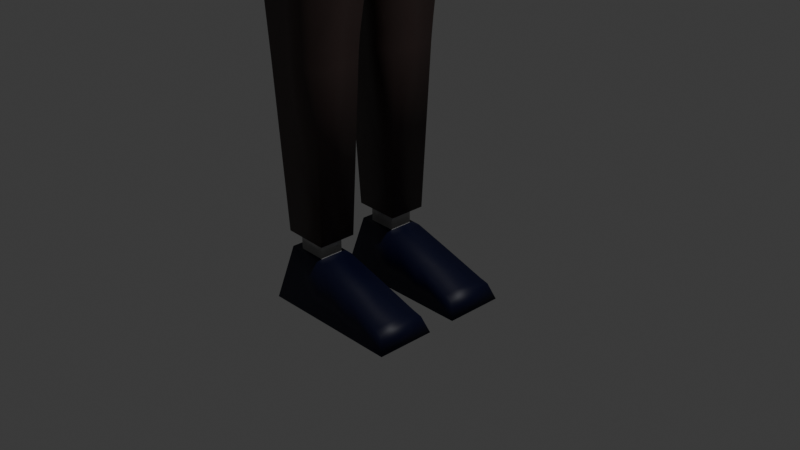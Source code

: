 # Source: Pyley_916Tris1.blend  (saved by Blender 5.1.30; exported with 4.5.12 LTS)
import bpy
from mathutils import Matrix  # noqa: F401  (used for matrix-valued properties, if any)

bpy.ops.wm.read_factory_settings(use_empty=True)
scene = bpy.context.scene
scene.name = 'Scene'

# ---- collections
col_collection = bpy.data.collections.new('Collection'); scene.collection.children.link(col_collection)

# ---- materials (node trees are filled in below, after node groups)
mat_material = bpy.data.materials.new('Material')
mat_material.alpha_threshold = 0.0
mat_material.use_backface_culling_lightprobe_volume = False
mat_material.roughness = 0.5
mat_material.line_color = (0.0, 0.0, 0.0, 1.0)
mat_material_001 = bpy.data.materials.new('Material.001')
mat_material_002 = bpy.data.materials.new('Material.002')
mat_material_003 = bpy.data.materials.new('Material.003')
mat_material_004 = bpy.data.materials.new('Material.004')
mat_material_005 = bpy.data.materials.new('Material.005')
mat_material_006 = bpy.data.materials.new('Material.006')
mat_material_007 = bpy.data.materials.new('Material.007')
mat_material_014 = bpy.data.materials.new('Material.014')
mat_material_015 = bpy.data.materials.new('Material.015')
mat_material_016 = bpy.data.materials.new('Material.016')
mat_material_017 = bpy.data.materials.new('Material.017')

# ---- material node trees
mat_material.use_nodes = True; mat_material.node_tree.nodes.clear()
_N = mat_material.node_tree.nodes; _L = mat_material.node_tree.links
n0 = _N.new('ShaderNodeOutputMaterial'); n0.name = 'Material Output'; n0.location = (200, 100)
n1 = _N.new('ShaderNodeBsdfPrincipled'); n1.name = 'Principled BSDF'; n1.location = (-200, 100)
_L.new(n1.outputs[0], n0.inputs[0])
n0.is_active_output = True
mat_material_001.use_nodes = True; mat_material_001.node_tree.nodes.clear()
_N = mat_material_001.node_tree.nodes; _L = mat_material_001.node_tree.links
n0 = _N.new('ShaderNodeBsdfPrincipled'); n0.name = 'Principled BSDF'; n0.location = (-200, 100)
n0.inputs[0].default_value = (0.7991, 0.7529, 0.5776, 1.0)
n1 = _N.new('ShaderNodeOutputMaterial'); n1.name = 'Material Output'; n1.location = (200, 100)
_L.new(n0.outputs[0], n1.inputs[0])
n1.is_active_output = True
mat_material_002.use_nodes = True; mat_material_002.node_tree.nodes.clear()
_N = mat_material_002.node_tree.nodes; _L = mat_material_002.node_tree.links
n0 = _N.new('ShaderNodeBsdfPrincipled'); n0.name = 'Principled BSDF'; n0.location = (-200, 100)
n0.inputs[0].default_value = (0.04962, 0.01598, 0.0005918, 1.0)
n1 = _N.new('ShaderNodeOutputMaterial'); n1.name = 'Material Output'; n1.location = (200, 100)
_L.new(n0.outputs[0], n1.inputs[0])
n1.is_active_output = True
mat_material_003.use_nodes = True; mat_material_003.node_tree.nodes.clear()
_N = mat_material_003.node_tree.nodes; _L = mat_material_003.node_tree.links
n0 = _N.new('ShaderNodeBsdfPrincipled'); n0.name = 'Principled BSDF'; n0.location = (-200, 100)
n0.inputs[0].default_value = (0.1033, 0.1049, 0.3054, 1.0)
n1 = _N.new('ShaderNodeOutputMaterial'); n1.name = 'Material Output'; n1.location = (200, 100)
_L.new(n0.outputs[0], n1.inputs[0])
n1.is_active_output = True
mat_material_004.use_nodes = True; mat_material_004.node_tree.nodes.clear()
_N = mat_material_004.node_tree.nodes; _L = mat_material_004.node_tree.links
n0 = _N.new('ShaderNodeBsdfPrincipled'); n0.name = 'Principled BSDF'; n0.location = (-200, 100)
n0.inputs[0].default_value = (0.8, 0.2035, 0.0, 1.0)
n1 = _N.new('ShaderNodeOutputMaterial'); n1.name = 'Material Output'; n1.location = (200, 100)
_L.new(n0.outputs[0], n1.inputs[0])
n1.is_active_output = True
mat_material_005.use_nodes = True; mat_material_005.node_tree.nodes.clear()
_N = mat_material_005.node_tree.nodes; _L = mat_material_005.node_tree.links
n0 = _N.new('ShaderNodeBsdfPrincipled'); n0.name = 'Principled BSDF'; n0.location = (-200, 100)
n0.inputs[0].default_value = (0.04962, 0.02994, 0.02737, 1.0)
n1 = _N.new('ShaderNodeOutputMaterial'); n1.name = 'Material Output'; n1.location = (200, 100)
_L.new(n0.outputs[0], n1.inputs[0])
n1.is_active_output = True
mat_material_006.use_nodes = True; mat_material_006.node_tree.nodes.clear()
_N = mat_material_006.node_tree.nodes; _L = mat_material_006.node_tree.links
n0 = _N.new('ShaderNodeBsdfPrincipled'); n0.name = 'Principled BSDF'; n0.location = (-200, 100)
n0.inputs[0].default_value = (0.0, 0.001793, 0.03193, 1.0)
n1 = _N.new('ShaderNodeOutputMaterial'); n1.name = 'Material Output'; n1.location = (200, 100)
_L.new(n0.outputs[0], n1.inputs[0])
n1.is_active_output = True
mat_material_007.use_nodes = True; mat_material_007.node_tree.nodes.clear()
_N = mat_material_007.node_tree.nodes; _L = mat_material_007.node_tree.links
n0 = _N.new('ShaderNodeBsdfPrincipled'); n0.name = 'Principled BSDF'; n0.location = (-200, 100)
n0.inputs[0].default_value = (0.4516, 0.4516, 0.4516, 1.0)
n1 = _N.new('ShaderNodeOutputMaterial'); n1.name = 'Material Output'; n1.location = (200, 100)
_L.new(n0.outputs[0], n1.inputs[0])
n1.is_active_output = True
mat_material_014.use_nodes = True; mat_material_014.node_tree.nodes.clear()
_N = mat_material_014.node_tree.nodes; _L = mat_material_014.node_tree.links
n0 = _N.new('ShaderNodeBsdfPrincipled'); n0.name = 'Principled BSDF'; n0.location = (-200, 100)
n0.inputs[0].default_value = (0.4887, 0.05301, 0.02983, 1.0)
n1 = _N.new('ShaderNodeOutputMaterial'); n1.name = 'Material Output'; n1.location = (200, 100)
_L.new(n0.outputs[0], n1.inputs[0])
n1.is_active_output = True
mat_material_015.use_nodes = True; mat_material_015.node_tree.nodes.clear()
_N = mat_material_015.node_tree.nodes; _L = mat_material_015.node_tree.links
n0 = _N.new('ShaderNodeBsdfPrincipled'); n0.name = 'Principled BSDF'; n0.location = (-200, 100)
n0.inputs[0].default_value = (0.7991, 0.6437, 0.4932, 1.0)
n1 = _N.new('ShaderNodeOutputMaterial'); n1.name = 'Material Output'; n1.location = (200, 100)
_L.new(n0.outputs[0], n1.inputs[0])
n1.is_active_output = True
mat_material_016.use_nodes = True; mat_material_016.node_tree.nodes.clear()
_N = mat_material_016.node_tree.nodes; _L = mat_material_016.node_tree.links
n0 = _N.new('ShaderNodeBsdfPrincipled'); n0.name = 'Principled BSDF'; n0.location = (-200, 100)
n0.inputs[0].default_value = (0.523, 0.6255, 0.8, 1.0)
n1 = _N.new('ShaderNodeOutputMaterial'); n1.name = 'Material Output'; n1.location = (200, 100)
_L.new(n0.outputs[0], n1.inputs[0])
n1.is_active_output = True
mat_material_017.use_nodes = True; mat_material_017.node_tree.nodes.clear()
_N = mat_material_017.node_tree.nodes; _L = mat_material_017.node_tree.links
n0 = _N.new('ShaderNodeBsdfPrincipled'); n0.name = 'Principled BSDF'; n0.location = (-200, 100)
n0.inputs[0].default_value = (0.0, 0.0, 0.0, 1.0)
n1 = _N.new('ShaderNodeOutputMaterial'); n1.name = 'Material Output'; n1.location = (200, 100)
_L.new(n0.outputs[0], n1.inputs[0])
n1.is_active_output = True

# ---- world
world_world = bpy.data.worlds.new('World'); scene.world = world_world
world_world.use_nodes = True; world_world.node_tree.nodes.clear()
_N = world_world.node_tree.nodes; _L = world_world.node_tree.links
n0 = _N.new('ShaderNodeOutputWorld'); n0.name = 'World Output'; n0.location = (200, 100)
n1 = _N.new('ShaderNodeBackground'); n1.name = 'Background'; n1.location = (-200, 100)
n1.inputs[0].default_value = (0.05088, 0.05088, 0.05088, 1.0)
_L.new(n1.outputs[0], n0.inputs[0])
n0.is_active_output = True
world_world.color = (0.05088, 0.05088, 0.05088)
world_world.sun_shadow_jitter_overblur = 0.0

# ---- cameras
cam_camera = bpy.data.cameras.new('Camera')
cam_camera.clip_end = 100.0
cam_camera.ortho_scale = 7.314

# ---- lights
light_light = bpy.data.lights.new('Light', 'POINT')
light_light.energy = 1000.0
light_light.shadow_soft_size = 0.1

# ---- meshes
me_cube = bpy.data.meshes.new('Cube')
me_cube.from_pydata([(0.546, -0.7654, -0.8227), (0.6224, -0.1584, -1.0), (0.546, -0.2148, -0.8227), (0.6224, -0.8218, -1.0), (-0.9013, -0.6699, -0.413), (-1.0, -0.1584, -1.0), (-0.9013, -0.3102, -0.413), (-1.0, -0.8218, -1.0), (-0.4153, -0.6882, -0.4499), (-0.4153, -0.292, -0.4499), (-0.4166, -0.1584, -1.0), (-0.4166, -0.8218, -1.0), (-0.8221, -0.6113, -0.4315), (-0.8221, -0.3689, -0.4315), (-0.4945, -0.6236, -0.4315), (-0.4945, -0.3566, -0.4315), (-0.8221, -0.6113, -0.1734), (-0.8221, -0.3689, -0.1734), (-0.4945, -0.6236, -0.1734), (-0.4945, -0.3566, -0.1734), (-0.9207, -0.6843, -0.233), (-0.9207, -0.2959, -0.233), (-0.3959, -0.704, -0.233), (-0.3959, -0.2762, -0.233), (-1.008, -0.749, 1.624), (-1.008, -0.2312, 1.624), (-0.3307, -0.7571, 1.632), (-0.3307, -0.2231, 1.632), (-1.09, 0.0, 3.463), (-1.09, -0.8099, 3.463), (-0.3172, -0.7679, 1.882), (-0.3172, -0.2122, 1.882), (-1.09, -0.8099, 3.16), (-1.09, -0.1278, 3.045), (-0.2262, -0.8423, 3.217), (-0.2262, -0.06079, 3.217), (-0.2262, -0.8423, 3.463), (-0.2262, 0.0, 3.463), (-1.241, -0.3873, 3.463), (-0.2262, 0.0, 3.658), (-0.2262, 0.0, 6.805), (-0.3217, 0.0, 6.919), (-0.9082, 0.0, 6.919), (-0.9092, -0.1559, 6.919), (-0.5354, -0.1566, 6.919), (-0.5354, 0.0, 6.919), (-0.2262, 0.0, 6.154), (-0.9532, -0.9788, 6.877), (-0.3651, -0.9788, 6.877), (-0.3647, -0.9788, 6.333), (-0.9549, -0.9788, 6.338), (-0.8998, -2.116, 6.828), (-0.4186, -2.172, 6.828), (-0.4183, -2.172, 6.383), (-0.9012, -2.116, 6.387), (-0.8998, -2.227, 6.828), (-0.51, -4.494, 6.646), (-0.8086, -4.476, 6.646), (-0.9012, -2.227, 6.387), (-0.8086, -4.111, 6.702), (-0.51, -4.131, 6.682), (-0.5098, -4.131, 6.53), (-0.8095, -4.111, 6.512), (-0.5098, -4.494, 6.567), (-0.8095, -4.476, 6.568), (-0.51, -4.28, 6.67), (-0.8086, -4.3, 6.686), (-0.8095, -4.3, 6.528), (-0.5098, -4.28, 6.543), (-0.306, -4.404, 6.637), (-0.3059, -4.404, 6.576), (-0.3546, -4.439, 6.632), (-0.3546, -4.439, 6.581), (-0.5847, -4.494, 6.567), (-0.6597, -4.494, 6.568), (-0.7346, -4.494, 6.568), (-0.734, -4.494, 6.646), (-0.6593, -4.494, 6.646), (-0.5847, -4.494, 6.646), (-0.6594, -4.29, 6.678), (-0.6536, -4.121, 6.692), (-0.6606, -4.121, 6.521), (-0.6602, -4.29, 6.535), (-0.4992, -4.77, 6.624), (-0.4991, -4.77, 6.589), (-0.5406, -4.77, 6.589), (-0.5405, -4.77, 6.624), (-0.6037, -4.844, 6.587), (-0.6495, -4.844, 6.587), (-0.6493, -4.844, 6.626), (-0.6037, -4.844, 6.626), (-0.678, -4.804, 6.584), (-0.7276, -4.804, 6.584), (-0.7272, -4.804, 6.629), (-0.6778, -4.804, 6.629), (-0.836, -4.697, 6.621), (-0.8364, -4.697, 6.592), (-0.8051, -4.704, 6.592), (-0.8049, -4.704, 6.621), (-0.5692, -4.598, 6.64), (-0.5048, -4.598, 6.64), (-0.5049, -4.593, 6.572), (-0.57, -4.593, 6.573), (-0.5526, -4.709, 6.634), (-0.4992, -4.709, 6.634), (-0.4993, -4.704, 6.578), (-0.5534, -4.704, 6.578), (-0.6574, -4.614, 6.642), (-0.6578, -4.607, 6.571), (-0.5896, -4.614, 6.642), (-0.5894, -4.607, 6.571), (-0.6551, -4.762, 6.638), (-0.5955, -4.755, 6.575), (-0.6555, -4.755, 6.575), (-0.5957, -4.762, 6.638), (-0.6633, -4.598, 6.569), (-0.6631, -4.604, 6.644), (-0.7342, -4.604, 6.644), (-0.7348, -4.598, 6.57), (-0.6679, -4.731, 6.572), (-0.7345, -4.736, 6.641), (-0.6677, -4.736, 6.641), (-0.7351, -4.731, 6.572), (-0.8194, -4.552, 6.575), (-0.8193, -4.556, 6.638), (-0.7592, -4.571, 6.638), (-0.7582, -4.566, 6.575), (-0.8313, -4.643, 6.584), (-0.7867, -4.654, 6.584), (-0.8314, -4.648, 6.629), (-0.7877, -4.658, 6.629), (-0.444, -4.339, 6.573), (-0.4415, -4.342, 6.639), (-0.3931, -4.292, 6.567), (-0.3907, -4.294, 6.645), (-0.5053, -4.588, 6.641), (-0.5706, -4.588, 6.641), (-0.4997, -4.699, 6.635), (-0.5542, -4.699, 6.635), (-0.5891, -4.601, 6.642), (-0.6576, -4.601, 6.642), (-0.5952, -4.749, 6.638), (-0.6553, -4.749, 6.638), (-0.6628, -4.593, 6.644), (-0.7342, -4.593, 6.644), (-0.6674, -4.726, 6.642), (-0.7345, -4.726, 6.642), (-0.818, -4.547, 6.639), (-0.7562, -4.562, 6.639), (-0.8086, -4.314, 6.683), (-0.8302, -4.639, 6.63), (-0.7849, -4.65, 6.63), (-0.51, -4.297, 6.668), (-0.4465, -4.336, 6.639), (-0.3956, -4.288, 6.646), (-0.6594, -4.306, 6.676), (-0.6593, -4.486, 6.647), (-0.5819, -4.486, 6.646), (-0.51, -4.486, 6.647), (-0.7368, -4.486, 6.647), (-0.8086, -4.466, 6.648), (-0.5029, -4.141, 6.68), (-0.5017, -4.288, 6.666), (0.007044, -0.2581, -0.6137), (0.03986, -0.8218, -1.0), (0.007044, -0.7221, -0.6137), (0.03986, -0.1584, -1.0), (0.4255, -0.8218, -1.001), (0.4525, -0.7553, -0.7897), (0.4525, -0.2249, -0.7897), (0.4255, -0.1584, -1.001), (-0.8801, 0.0, 7.132), (-0.8811, -0.122, 7.132), (-0.5073, -0.1224, 7.132), (-0.5073, 0.0, 7.132), (-0.1177, -0.4222, 7.408), (-0.1426, 0.0, 7.255), (-0.2384, -0.3233, 8.433), (-0.2384, 0.0, 8.433), (-0.9667, -0.4222, 7.408), (-0.9302, -0.1994, 7.203), (-0.8963, 0.0, 7.155), (-0.6807, -0.3693, 7.956), (-1.08, 0.0, 7.371), (-1.083, -0.4774, 7.371), (-0.9969, 0.0, 8.475), (-0.9985, -0.3749, 8.473), (-0.217, -0.3747, 8.475), (0.08811, 0.0, 9.46), (-0.7784, 0.0, 9.106), (-0.7791, -0.1688, 9.106), (-0.4634, -0.1688, 9.362), (-0.4634, 0.0, 9.362), (-0.9743, -0.4776, 7.371), (-0.9363, -0.246, 7.158), (-0.9011, 0.0, 7.108), (-0.6769, -0.4226, 7.94), (-0.1889, -0.3226, 8.453), (-0.1889, 0.0, 8.453), (-0.1213, 0.0, 8.895), (-0.1314, -0.2077, 8.931), (-0.2262, -0.3664, 6.154), (-0.2262, -0.3017, 6.805), (-0.3217, -0.2163, 6.919), (-0.2262, -0.3731, 3.658), (-1.218, -0.3505, 3.523), (-1.09, 0.0, 3.529), (-1.154, -0.8817, 3.492), (-0.1243, -0.9211, 3.473), (-1.241, -0.2123, 3.573), (-1.266, 0.0, 3.595), (-1.159, -0.06476, 6.837), (-1.087, -0.8797, 6.84), (-1.175, 0.0, 6.837), (-0.1925, -0.914, 6.236), (-0.1925, -0.914, 6.84), (-1.087, -0.8797, 6.243), (-1.162, -0.07253, 6.178), (-1.175, 0.0, 6.171), (-1.022, -0.7918, 6.946), (-0.2914, -0.8198, 6.946), (-1.083, -0.1139, 6.959), (-1.078, 0.0, 6.959), (-0.9378, -0.2355, 6.959), (-0.4925, -0.2364, 6.959), (-0.9748, 0.0, 6.959), (-0.1243, -0.3417, 6.142), (-0.1243, -0.263, 6.837), (-0.238, -0.159, 6.959), (-0.1243, -0.3897, 3.481), (-1.216, 0.0, 3.576), (-1.217, -0.1503, 3.553), (-0.6381, -0.3733, 7.914), (-0.565, -0.3739, 7.908), (-0.5804, -0.3908, 7.733), (-0.6651, -0.3894, 7.748), (-0.7107, -0.471, 7.94), (-0.9469, -0.4726, 7.423), (-0.6823, -0.5097, 7.925), (-0.6847, -0.5064, 7.754), (-0.7132, -0.4676, 7.768), (-0.1612, 0.0, 7.777), (-0.1816, 0.0, 7.972), (-0.1612, -0.06962, 7.777), (-0.06677, 0.0, 7.765), (-0.1259, 0.0, 7.912), (-0.07163, 0.0, 7.356), (-0.07909, 0.0, 7.445), (-0.114, -0.221, 7.467), (-0.4473, 0.0, 7.389), (-0.4521, 0.0, 7.419), (-0.4548, -0.1233, 7.427), (-0.09271, 0.0, 7.369), (-0.09838, 0.0, 7.437), (-0.1249, -0.1849, 7.453), (-0.09185, 0.0, 7.391), (-0.1189, -0.1418, 7.449), (-0.1038, 0.0, 7.417), (-0.125, -0.1456, 7.437), (-0.1277, 0.0, 7.393), (-0.1573, 0.0, 7.413), (-0.159, -0.05408, 7.402), (-0.2104, -0.1642, 8.206), (-0.1761, -0.1703, 7.916), (-0.1939, -0.0703, 8.073), (-0.1938, -0.2598, 8.065), (-0.5411, -0.1625, 8.289), (-0.483, -0.1727, 7.798), (-0.5132, -0.003878, 8.063), (-0.5129, -0.3237, 8.051), (-0.5168, -0.1652, 8.086), (-0.5081, -0.1667, 8.012), (-0.5126, -0.1414, 8.052), (-0.5126, -0.1895, 8.05), (-0.2755, -0.164, 8.26), (-0.2275, -0.1724, 7.854), (-0.2525, -0.03289, 8.073), (-0.2522, -0.2972, 8.063), (-0.2404, -0.163, 8.296), (-0.2133, -0.008663, 8.077), (-0.1839, -0.1729, 7.819), (-0.213, -0.3199, 8.065), (-0.2466, -0.1653, 8.159), (-0.2231, -0.1695, 7.96), (-0.2353, -0.1012, 8.068), (-0.2352, -0.2305, 8.063), (-0.2267, -0.1661, 8.091), (-0.2171, -0.1678, 8.032), (-0.2221, -0.1399, 8.064), (-0.2221, -0.1927, 8.062), (-0.2142, -0.142, 8.237), (-0.2145, -0.1871, 8.239), (-0.2119, -0.07615, 8.218), (-0.2073, -0.088, 8.181), (-0.2059, -0.2556, 8.165), (-0.2093, -0.2661, 8.193), (-0.2027, -0.1652, 8.216), (-0.2057, -0.1479, 8.232), (-0.2058, -0.183, 8.233), (-0.2038, -0.09662, 8.222), (-0.2002, -0.1059, 8.202), (-0.1991, -0.2363, 8.194), (-0.2018, -0.2445, 8.209), (-0.2038, 0.0, 8.152), (-0.2088, -0.04686, 8.193), (-0.2107, -0.245, 8.206), (-0.2075, -0.2233, 8.18), (-0.2083, -0.1137, 8.189), (-0.2126, -0.09629, 8.224), (-0.1949, -0.359, 8.063), (-0.139, -0.2493, 7.589), (-0.1696, -0.3113, 7.857), (-0.1516, -0.2757, 7.703), (-0.2222, -0.2314, 8.302), (-0.2106, -0.2837, 8.204), (-0.2129, -0.2733, 8.223), (-0.2384, -0.1616, 8.433), (-0.2262, 0.0, 4.441), (-0.2262, -0.371, 4.441), (-1.216, -0.1684, 4.391), (-1.133, -0.881, 4.356), (-1.238, 0.0, 4.404), (-0.1243, -0.3746, 4.316), (-0.1457, -0.9189, 4.34), (-1.217, 0.0, 4.993), (-1.196, 0.0, 5.582), (-0.1613, -0.9173, 4.972), (-0.1769, -0.9156, 5.604), (-0.2262, 0.0, 5.583), (-0.2262, 0.0, 5.012), (-0.2262, -0.3679, 5.583), (-0.2262, -0.3695, 5.012), (-1.18, -0.1045, 5.582), (-1.198, -0.1364, 4.986), (-1.102, -0.8801, 5.614), (-1.118, -0.8806, 4.985), (-0.1243, -0.3527, 5.534), (-0.1243, -0.3637, 4.925)], [], [(165, 163, 9, 8), (3, 1, 2, 0), (5, 7, 4, 6), (170, 1, 3, 167), (5, 10, 11, 7), (164, 165, 8, 11), (169, 2, 1, 170), (10, 5, 6, 9), (4, 7, 11, 8), (6, 4, 12, 13), (4, 8, 14, 12), (8, 9, 15, 14), (9, 6, 13, 15), (12, 14, 18, 16), (14, 15, 19, 18), (15, 13, 17, 19), (13, 12, 16, 17), (19, 17, 21, 23), (17, 16, 20, 21), (16, 18, 22, 20), (18, 19, 23, 22), (23, 21, 25, 27), (21, 20, 24, 25), (20, 22, 26, 24), (22, 23, 27, 26), (27, 25, 31), (34, 35, 37, 36), (35, 33, 28, 37), (26, 27, 31, 30), (31, 25, 33, 35), (25, 24, 32, 33), (24, 30, 34, 32), (30, 31, 35, 34), (29, 38, 32), (30, 24, 26), (32, 34, 36, 29), (28, 33, 38), (32, 38, 33), (38, 29, 205), (28, 38, 205, 206), (9, 163, 166, 10), (10, 166, 164, 11), (168, 169, 163, 165), (202, 203, 228, 227), (206, 205, 231, 230), (29, 36, 208, 207), (44, 43, 223, 224), (3, 0, 168, 167), (43, 42, 225, 223), (203, 44, 224, 228), (167, 168, 165, 164), (36, 204, 229, 208), (68, 65, 152), (330, 201, 226, 336), (201, 202, 227, 226), (55, 52, 51), (48, 47, 51, 52), (50, 49, 53, 54), (49, 48, 52, 53), (58, 53, 61, 81, 62), (54, 53, 58), (58, 55, 51, 54), (67, 82, 74, 75), (66, 67, 149), (65, 79, 155, 152), (50, 54, 51, 47), (52, 60, 61, 53), (55, 58, 62, 59), (52, 55, 59, 80, 60), (60, 80, 79, 65), (59, 62, 67, 66), (62, 81, 82, 67), (132, 131, 72, 71), (70, 69, 71, 72), (131, 133, 70, 72), (134, 132, 71, 69), (133, 134, 69, 70), (104, 103, 86, 83), (78, 56, 158, 157), (76, 159, 160, 57), (77, 156, 159, 76), (79, 80, 59, 66), (73, 68, 63), (75, 64, 67), (82, 81, 61, 68), (74, 82, 68, 73), (105, 104, 83, 84), (106, 85, 86, 103), (106, 105, 84, 85), (83, 86, 85, 84), (113, 88, 89, 111), (114, 111, 89, 90), (113, 112, 87, 88), (114, 90, 87, 112), (87, 90, 89, 88), (121, 94, 91, 119), (122, 92, 93, 120), (121, 120, 93, 94), (122, 119, 91, 92), (91, 94, 93, 92), (129, 127, 96, 95), (130, 129, 95, 98), (127, 128, 97, 96), (130, 98, 97, 128), (97, 98, 95, 96), (102, 99, 136), (101, 135, 100), (135, 136, 99, 100), (106, 103, 138), (105, 137, 104), (137, 138, 103, 104), (139, 109, 110), (139, 140, 107, 109), (108, 107, 140), (141, 114, 112), (152, 155, 156, 157), (141, 142, 111, 114), (113, 111, 142), (143, 144, 117, 116), (118, 117, 144), (143, 116, 115), (149, 155, 79, 66), (145, 146, 120, 121), (122, 120, 146), (145, 121, 119), (148, 125, 126), (149, 67, 64, 160), (148, 147, 124, 125), (147, 123, 124), (151, 130, 128), (152, 158, 63, 68), (151, 150, 129, 130), (150, 127, 129), (133, 154, 134), (154, 153, 132, 134), (153, 131, 132), (56, 78, 136, 135), (63, 56, 135, 101), (73, 102, 136, 78), (73, 63, 101, 102), (100, 99, 138, 137), (101, 100, 137, 105), (102, 106, 138, 99), (102, 101, 105, 106), (74, 108, 140, 77), (78, 77, 140, 139), (74, 73, 110, 108), (78, 139, 110, 73), (108, 113, 142, 107), (109, 107, 142, 141), (108, 110, 112, 113), (109, 141, 112, 110), (77, 143, 115, 74), (75, 118, 144, 76), (77, 76, 144, 143), (75, 74, 115, 118), (116, 145, 119, 115), (118, 122, 146, 117), (116, 117, 146, 145), (118, 115, 119, 122), (57, 64, 123, 147), (76, 57, 147, 148), (64, 75, 126, 123), (76, 148, 126, 75), (124, 123, 127, 150), (125, 124, 150, 151), (123, 126, 128, 127), (125, 151, 128, 126), (65, 68, 162), (68, 61, 133, 131), (60, 65, 162, 161), (61, 161, 154, 133), (159, 156, 155, 149), (160, 64, 57), (63, 158, 56), (157, 156, 77, 78), (157, 158, 152), (160, 159, 149), (161, 162, 153, 154), (161, 61, 60), (162, 68, 131, 153), (0, 2, 169, 168), (163, 169, 170, 166), (166, 170, 167, 164), (42, 43, 172, 171), (44, 45, 174, 173), (43, 44, 173, 172), (172, 173, 180), (171, 172, 180, 181), (173, 174, 175), (175, 310, 312), (191, 188, 192), (177, 316, 178, 198, 197), (179, 182, 196, 237), (182, 177, 187, 196), (177, 182, 232, 233), (180, 179, 193, 194), (181, 180, 194, 195), (184, 193, 237, 196, 186), (183, 184, 186, 185), (185, 186, 190, 189), (187, 200, 191), (186, 187, 191, 190), (191, 192, 189, 190), (194, 193, 184), (195, 194, 184, 183), (186, 196, 187), (175, 234, 235, 179), (175, 174, 176), (180, 173, 175, 179), (197, 198, 199, 200, 187), (187, 177, 197), (200, 199, 188), (191, 200, 188), (203, 202, 40, 41), (202, 201, 46, 40), (318, 204, 39, 317), (204, 36, 37, 39), (44, 203, 41, 45), (205, 29, 207, 209), (215, 220, 48), (217, 216, 212, 211), (218, 217, 211, 213), (214, 226, 227, 215), (211, 212, 219, 221), (213, 211, 221, 222), (215, 227, 228, 220), (220, 219, 47, 48), (222, 221, 223, 225), (220, 228, 224), (219, 220, 224, 223), (221, 219, 223), (327, 336, 226, 214), (325, 332, 217, 218), (332, 334, 216, 217), (334, 327, 214, 216), (216, 214, 49, 50), (219, 212, 47), (212, 216, 50, 47), (214, 215, 48, 49), (230, 231, 209, 210), (209, 231, 205), (235, 234, 239, 240), (236, 240, 239, 238), (237, 193, 179), (179, 235, 232, 182), (234, 175, 233), (233, 175, 309, 177), (233, 232, 236, 238), (232, 235, 240, 236), (234, 233, 238, 239), (242, 243, 245), (243, 310, 248), (243, 241, 244), (245, 243, 244), (177, 313, 316), (247, 248, 251, 250), (248, 175, 176, 246), (248, 247, 243), (250, 251, 261, 260), (248, 246, 249, 251), (243, 247, 241), (247, 248, 254, 253), (246, 248, 254, 252), (252, 254, 256, 255), (253, 254, 258, 257), (260, 261, 259), (251, 249, 259, 261), (265, 309, 311), (177, 314, 315), (281, 280, 267, 269), (279, 278, 266, 268), (263, 243, 242), (263, 265, 311, 312), (267, 268, 272, 271), (178, 292, 304), (264, 303, 304), (266, 269, 273, 270), (278, 281, 269, 266), (280, 279, 268, 267), (270, 273, 277, 274), (273, 271, 275, 277), (268, 266, 270, 272), (269, 267, 271, 273), (275, 276, 284, 283), (274, 277, 285, 282), (271, 272, 276, 275), (272, 270, 274, 276), (263, 264, 279, 280), (262, 265, 281, 278), (264, 262, 278, 279), (265, 263, 280, 281), (282, 285, 289, 286), (285, 283, 287, 289), (276, 274, 282, 284), (277, 275, 283, 285), (287, 288, 286), (286, 289, 287), (283, 284, 288, 287), (284, 282, 286, 288), (242, 264, 263), (296, 300, 299, 297), (292, 308, 299), (262, 307, 300, 296), (294, 306, 301), (297, 298, 296), (298, 302, 301, 296), (295, 294, 301, 302), (290, 291, 298, 297), (293, 292, 299, 300), (291, 305, 302, 298), (292, 178, 290, 308), (264, 293, 307, 262), (294, 265, 262, 306), (295, 305, 291, 313, 315), (303, 264, 242), (304, 303, 178), (304, 293, 264), (293, 304, 292), (302, 305, 295), (301, 306, 262, 296), (300, 307, 293), (299, 308, 290, 297), (309, 265, 314), (312, 311, 175), (248, 310, 175), (312, 310, 243, 263), (311, 309, 175), (315, 313, 177), (316, 313, 291, 290, 178), (315, 314, 265, 294, 295), (314, 177, 309), (207, 208, 323, 320), (209, 207, 320, 319), (210, 209, 319, 321), (208, 229, 322, 323), (331, 318, 317, 329), (204, 318, 322, 229), (201, 330, 328, 46), (330, 331, 329, 328), (320, 323, 326, 335), (335, 326, 327, 334), (319, 320, 335, 333), (333, 335, 334, 332), (321, 319, 333, 324), (324, 333, 332, 325), (323, 322, 337, 326), (326, 337, 336, 327), (318, 331, 337, 322), (331, 330, 336, 337)])
me_cube.polygons.foreach_set('use_smooth', [True] * 350)
me_cube.polygons.foreach_set('material_index', [6, 6, 6, 6, 6, 6, 6, 6, 6, 6, 6, 6, 6, 7, 7, 7, 7, 5, 5, 5, 5, 5, 5, 5, 5, 5, 5, 5, 5, 5, 5, 5, 5, 5, 5, 5, 5, 5, 5, 5, 6, 6, 6, 3, 5, 3, 3, 6, 3, 3, 6, 3, 1, 3, 3, 3, 3, 3, 3, 3, 3, 3, 1, 1, 1, 3, 3, 3, 3, 1, 1, 1, 1, 1, 1, 1, 1, 1, 1, 1, 1, 1, 1, 1, 1, 1, 1, 1, 1, 1, 1, 1, 1, 1, 1, 1, 1, 1, 1, 1, 1, 1, 1, 1, 1, 1, 1, 1, 1, 1, 1, 1, 1, 1, 1, 1, 1, 1, 1, 1, 1, 1, 1, 1, 1, 1, 1, 1, 1, 1, 1, 1, 1, 1, 1, 1, 1, 1, 1, 1, 1, 1, 1, 1, 1, 1, 1, 1, 1, 1, 1, 1, 1, 1, 1, 1, 1, 1, 1, 1, 1, 1, 1, 1, 1, 1, 1, 1, 1, 1, 1, 1, 1, 1, 1, 1, 1, 1, 1, 0, 1, 6, 6, 6, 1, 1, 1, 1, 1, 1, 1, 2, 2, 2, 2, 1, 2, 2, 2, 2, 2, 2, 2, 2, 2, 2, 2, 1, 1, 1, 2, 2, 2, 2, 4, 4, 4, 4, 4, 3, 3, 3, 3, 3, 3, 3, 3, 3, 3, 3, 3, 3, 3, 3, 3, 3, 3, 3, 3, 3, 3, 3, 1, 1, 2, 1, 1, 1, 1, 1, 9, 1, 1, 9, 1, 1, 8, 1, 1, 8, 8, 1, 8, 8, 0, 0, 8, 8, 1, 1, 1, 1, 1, 1, 1, 1, 1, 1, 1, 1, 1, 1, 1, 1, 1, 1, 1, 1, 1, 1, 1, 1, 10, 10, 1, 1, 11, 11, 10, 10, 1, 2, 2, 2, 2, 2, 2, 2, 2, 2, 2, 1, 1, 1, 1, 1, 1, 1, 1, 2, 2, 2, 2, 1, 1, 1, 1, 1, 1, 1, 1, 1, 3, 3, 3, 3, 4, 3, 4, 4, 3, 3, 3, 3, 3, 3, 3, 3, 3, 3])
_uv = me_cube.uv_layers.new(name='UVMap')
_uv.uv.foreach_set('vector', [0.375, 0.75, 0.375, 0.5, 0.375, 0.5, 0.375, 0.75, 0.375, 0.75, 0.375, 0.5, 0.375, 0.5, 0.375, 0.75, 0.125, 0.5, 0.125, 0.75, 0.125, 0.75, 0.125, 0.5, 0.354, 0.5, 0.375, 0.5, 0.375, 0.75, 0.354, 0.75, 0.125, 0.5, 0.2149, 0.5, 0.2149, 0.75, 0.125, 0.75, 0.2852, 0.75, 0.375, 0.75, 0.375, 0.75, 0.2149, 0.75, 0.375, 0.5, 0.375, 0.5, 0.375, 0.5, 0.354, 0.5, 0.2149, 0.5, 0.125, 0.5, 0.125, 0.5, 0.375, 0.5, 0.125, 0.75, 0.125, 0.75, 0.2149, 0.75, 0.375, 0.75, 0.125, 0.5, 0.125, 0.75, 0.125, 0.75, 0.125, 0.5, 0.125, 0.75, 0.375, 0.75, 0.375, 0.75, 0.125, 0.75, 0.375, 0.75, 0.375, 0.5, 0.375, 0.5, 0.375, 0.75, 0.375, 0.5, 0.125, 0.5, 0.125, 0.5, 0.375, 0.5, 0.125, 0.75, 0.375, 0.75, 0.375, 0.75, 0.125, 0.75, 0.375, 0.75, 0.375, 0.5, 0.375, 0.5, 0.375, 0.75, 0.375, 0.5, 0.125, 0.5, 0.125, 0.5, 0.375, 0.5, 0.125, 0.5, 0.125, 0.75, 0.125, 0.75, 0.125, 0.5, 0.375, 0.5, 0.125, 0.5, 0.125, 0.5, 0.375, 0.5, 0.125, 0.5, 0.125, 0.75, 0.125, 0.75, 0.125, 0.5, 0.125, 0.75, 0.375, 0.75, 0.375, 0.75, 0.125, 0.75, 0.375, 0.75, 0.375, 0.5, 0.375, 0.5, 0.375, 0.75, 0.375, 0.5, 0.125, 0.5, 0.125, 0.5, 0.375, 0.5, 0.125, 0.5, 0.125, 0.75, 0.125, 0.75, 0.125, 0.5, 0.125, 0.75, 0.375, 0.75, 0.375, 0.75, 0.125, 0.75, 0.375, 0.75, 0.375, 0.5, 0.375, 0.5, 0.375, 0.75, 0.375, 0.5, 0.125, 0.5, 0.375, 0.5, 0.375, 0.75, 0.375, 0.5, 0.375, 0.5, 0.375, 0.75, 0.375, 0.5, 0.125, 0.5, 0.125, 0.5, 0.375, 0.5, 0.375, 0.75, 0.375, 0.5, 0.375, 0.5, 0.375, 0.75, 0.375, 0.5, 0.125, 0.5, 0.125, 0.5, 0.375, 0.5, 0.125, 0.5, 0.125, 0.75, 0.125, 0.75, 0.125, 0.5, 0.125, 0.75, 0.375, 0.75, 0.375, 0.75, 0.125, 0.75, 0.375, 0.75, 0.375, 0.5, 0.375, 0.5, 0.375, 0.75, 0.125, 0.75, 0.0, 0.0, 0.125, 0.75, 0.375, 0.75, 0.125, 0.75, 0.375, 0.75, 0.125, 0.75, 0.375, 0.75, 0.375, 0.75, 0.125, 0.75, 0.125, 0.5, 0.125, 0.5, 0.0, 0.0, 0.125, 0.75, 0.0, 0.0, 0.125, 0.5, 0.0, 0.0, 0.125, 0.75, 0.0, 0.0, 0.125, 0.5, 0.0, 0.0, 0.0, 0.0, 0.125, 0.5, 0.375, 0.5, 0.375, 0.5, 0.2852, 0.5, 0.2149, 0.5, 0.2149, 0.5, 0.2852, 0.5, 0.2852, 0.75, 0.2149, 0.75, 0.375, 0.75, 0.375, 0.5, 0.375, 0.5, 0.375, 0.75, 0.375, 0.5895, 0.375, 0.5718, 0.375, 0.5718, 0.375, 0.5895, 0.125, 0.5, 0.0, 0.0, 0.0714, 0.2856, 0.125, 0.5, 0.125, 0.75, 0.375, 0.75, 0.375, 0.75, 0.125, 0.75, 0.375, 0.75, 0.125, 0.75, 0.125, 0.75, 0.375, 0.75, 0.375, 0.75, 0.375, 0.75, 0.375, 0.75, 0.354, 0.75, 0.0, 0.0, 0.125, 0.5, 0.125, 0.5, 0.0, 0.0, 0.375, 0.5718, 0.375, 0.75, 0.375, 0.75, 0.375, 0.5718, 0.354, 0.75, 0.375, 0.75, 0.375, 0.75, 0.2852, 0.75, 0.375, 0.75, 0.375, 0.6651, 0.375, 0.6651, 0.375, 0.75, 0.375, 0.75, 0.375, 0.75, 0.375, 0.75, 0.375, 0.6216, 0.375, 0.6087, 0.375, 0.6087, 0.375, 0.6216, 0.375, 0.6087, 0.375, 0.5895, 0.375, 0.5895, 0.375, 0.6087, 0.125, 0.75, 0.375, 0.75, 0.0, 0.0, 0.375, 0.75, 0.125, 0.75, 0.125, 0.75, 0.375, 0.75, 0.125, 0.75, 0.375, 0.75, 0.375, 0.75, 0.125, 0.75, 0.375, 0.75, 0.375, 0.75, 0.375, 0.75, 0.375, 0.75, 0.125, 0.75, 0.375, 0.75, 0.375, 0.75, 0.2492, 0.75, 0.125, 0.75, 0.0, 0.0, 0.375, 0.75, 0.125, 0.75, 0.125, 0.75, 0.125, 0.75, 0.0, 0.0, 0.0, 0.0, 0.125, 0.75, 0.2496, 0.75, 0.25, 0.75, 0.1875, 0.75, 0.125, 0.75, 0.125, 0.75, 0.125, 0.75, 0.375, 0.75, 0.2499, 0.75, 0.2499, 0.75, 0.3699, 0.75, 0.125, 0.75, 0.125, 0.75, 0.0, 0.0, 0.125, 0.75, 0.375, 0.75, 0.375, 0.75, 0.375, 0.75, 0.375, 0.75, 0.125, 0.75, 0.125, 0.75, 0.125, 0.75, 0.125, 0.75, 0.375, 0.75, 0.125, 0.75, 0.125, 0.75, 0.2548, 0.75, 0.375, 0.75, 0.375, 0.75, 0.2548, 0.75, 0.2499, 0.75, 0.375, 0.75, 0.125, 0.75, 0.125, 0.75, 0.125, 0.75, 0.125, 0.75, 0.125, 0.75, 0.2492, 0.75, 0.2496, 0.75, 0.125, 0.75, 0.375, 0.75, 0.375, 0.75, 0.375, 0.75, 0.375, 0.75, 0.375, 0.75, 0.375, 0.75, 0.375, 0.75, 0.375, 0.75, 0.375, 0.75, 0.375, 0.75, 0.375, 0.75, 0.375, 0.75, 0.375, 0.75, 0.375, 0.75, 0.375, 0.75, 0.375, 0.75, 0.375, 0.75, 0.375, 0.75, 0.375, 0.75, 0.375, 0.75, 0.375, 0.75, 0.3125, 0.75, 0.3125, 0.75, 0.375, 0.75, 0.3125, 0.75, 0.375, 0.75, 0.375, 0.75, 0.3148, 0.75, 0.1875, 0.75, 0.1851, 0.75, 0.125, 0.75, 0.125, 0.75, 0.25, 0.75, 0.25, 0.75, 0.1851, 0.75, 0.1875, 0.75, 0.2499, 0.75, 0.2548, 0.75, 0.125, 0.75, 0.125, 0.75, 0.3125, 0.75, 0.375, 0.75, 0.375, 0.75, 0.1875, 0.75, 0.125, 0.75, 0.125, 0.75, 0.2496, 0.75, 0.2492, 0.75, 0.375, 0.75, 0.375, 0.75, 0.25, 0.75, 0.2496, 0.75, 0.375, 0.75, 0.3125, 0.75, 0.375, 0.75, 0.375, 0.75, 0.375, 0.75, 0.375, 0.75, 0.0, 0.0, 0.0, 0.0, 0.0, 0.0, 0.0, 0.0, 0.3125, 0.75, 0.375, 0.75, 0.375, 0.75, 0.3125, 0.75, 0.375, 0.75, 0.3125, 0.75, 0.0, 0.0, 0.375, 0.75, 0.0, 0.0, 0.0, 0.0, 0.0, 0.0, 0.0, 0.0, 0.3125, 0.75, 0.25, 0.75, 0.25, 0.75, 0.3125, 0.75, 0.25, 0.75, 0.3125, 0.75, 0.3125, 0.75, 0.25, 0.75, 0.0, 0.0, 0.0, 0.0, 0.0, 0.0, 0.0, 0.0, 0.0, 0.0, 0.0, 0.0, 0.25, 0.75, 0.0, 0.0, 0.0, 0.0, 0.0, 0.0, 0.0, 0.0, 0.0, 0.0, 0.0, 0.0, 0.0, 0.0, 0.0, 0.0, 0.0, 0.0, 0.25, 0.75, 0.1875, 0.75, 0.1875, 0.75, 0.25, 0.75, 0.1875, 0.75, 0.25, 0.75, 0.25, 0.75, 0.1875, 0.75, 0.0, 0.0, 0.0, 0.0, 0.1875, 0.75, 0.0, 0.0, 0.125, 0.75, 0.125, 0.75, 0.125, 0.75, 0.125, 0.75, 0.1875, 0.75, 0.125, 0.75, 0.125, 0.75, 0.1875, 0.75, 0.125, 0.75, 0.1875, 0.75, 0.1875, 0.75, 0.125, 0.75, 0.0, 0.0, 0.0, 0.0, 0.0, 0.0, 0.0, 0.0, 0.0, 0.0, 0.0, 0.0, 0.125, 0.75, 0.125, 0.75, 0.0, 0.0, 0.0, 0.0, 0.0, 0.0, 0.375, 0.75, 0.375, 0.75, 0.375, 0.75, 0.375, 0.75, 0.3125, 0.75, 0.3125, 0.75, 0.375, 0.75, 0.0, 0.0, 0.0, 0.0, 0.0, 0.0, 0.375, 0.75, 0.375, 0.75, 0.375, 0.75, 0.375, 0.75, 0.3125, 0.75, 0.3125, 0.75, 0.375, 0.75, 0.0, 0.0, 0.0, 0.0, 0.0, 0.0, 0.3125, 0.75, 0.25, 0.75, 0.25, 0.75, 0.3125, 0.75, 0.0, 0.0, 0.0, 0.0, 0.0, 0.0, 0.0, 0.0, 0.0, 0.0, 0.0, 0.0, 0.3699, 0.75, 0.2499, 0.75, 0.25, 0.75, 0.3148, 0.75, 0.3125, 0.75, 0.25, 0.75, 0.25, 0.75, 0.3125, 0.75, 0.0, 0.0, 0.0, 0.0, 0.0, 0.0, 0.25, 0.75, 0.1875, 0.75, 0.1875, 0.75, 0.25, 0.75, 0.0, 0.0, 0.0, 0.0, 0.0, 0.0, 0.0, 0.0, 0.0, 0.0, 0.0, 0.0, 0.1293, 0.75, 0.2499, 0.75, 0.2499, 0.75, 0.125, 0.75, 0.25, 0.75, 0.1875, 0.75, 0.1875, 0.75, 0.25, 0.75, 0.0, 0.0, 0.0, 0.0, 0.0, 0.0, 0.0, 0.0, 0.0, 0.0, 0.0, 0.0, 0.0, 0.0, 0.0, 0.0, 0.0, 0.0, 0.125, 0.75, 0.125, 0.75, 0.125, 0.75, 0.125, 0.75, 0.1875, 0.75, 0.125, 0.75, 0.125, 0.75, 0.1875, 0.75, 0.125, 0.75, 0.125, 0.75, 0.125, 0.75, 0.0, 0.0, 0.0, 0.0, 0.0, 0.0, 0.375, 0.75, 0.375, 0.75, 0.375, 0.75, 0.375, 0.75, 0.1875, 0.75, 0.125, 0.75, 0.125, 0.75, 0.1875, 0.75, 0.125, 0.75, 0.125, 0.75, 0.125, 0.75, 0.375, 0.75, 0.375, 0.75, 0.375, 0.75, 0.375, 0.75, 0.375, 0.75, 0.375, 0.75, 0.375, 0.75, 0.375, 0.75, 0.375, 0.75, 0.375, 0.75, 0.375, 0.75, 0.3125, 0.75, 0.3125, 0.75, 0.375, 0.75, 0.375, 0.75, 0.375, 0.75, 0.375, 0.75, 0.375, 0.75, 0.0, 0.0, 0.0, 0.0, 0.0, 0.0, 0.0, 0.0, 0.3125, 0.75, 0.375, 0.75, 0.375, 0.75, 0.3125, 0.75, 0.375, 0.75, 0.3125, 0.75, 0.3125, 0.75, 0.375, 0.75, 0.375, 0.75, 0.375, 0.75, 0.375, 0.75, 0.375, 0.75, 0.0, 0.0, 0.0, 0.0, 0.0, 0.0, 0.0, 0.0, 0.3125, 0.75, 0.375, 0.75, 0.375, 0.75, 0.3125, 0.75, 0.0, 0.0, 0.0, 0.0, 0.0, 0.0, 0.0, 0.0, 0.3125, 0.75, 0.25, 0.75, 0.25, 0.75, 0.3125, 0.75, 0.25, 0.75, 0.3125, 0.75, 0.3125, 0.75, 0.25, 0.75, 0.0, 0.0, 0.0, 0.0, 0.0, 0.0, 0.0, 0.0, 0.0, 0.0, 0.0, 0.0, 0.0, 0.0, 0.0, 0.0, 0.3125, 0.75, 0.25, 0.75, 0.25, 0.75, 0.3125, 0.75, 0.25, 0.75, 0.3125, 0.75, 0.3125, 0.75, 0.25, 0.75, 0.0, 0.0, 0.0, 0.0, 0.0, 0.0, 0.0, 0.0, 0.0, 0.0, 0.0, 0.0, 0.0, 0.0, 0.0, 0.0, 0.0, 0.0, 0.0, 0.0, 0.0, 0.0, 0.0, 0.0, 0.25, 0.75, 0.1875, 0.75, 0.1875, 0.75, 0.25, 0.75, 0.1875, 0.75, 0.25, 0.75, 0.25, 0.75, 0.1875, 0.75, 0.0, 0.0, 0.0, 0.0, 0.0, 0.0, 0.0, 0.0, 0.0, 0.0, 0.0, 0.0, 0.0, 0.0, 0.0, 0.0, 0.25, 0.75, 0.1875, 0.75, 0.1875, 0.75, 0.25, 0.75, 0.1875, 0.75, 0.25, 0.75, 0.25, 0.75, 0.1875, 0.75, 0.125, 0.75, 0.125, 0.75, 0.125, 0.75, 0.125, 0.75, 0.1875, 0.75, 0.125, 0.75, 0.125, 0.75, 0.1875, 0.75, 0.125, 0.75, 0.1875, 0.75, 0.1875, 0.75, 0.125, 0.75, 0.0, 0.0, 0.0, 0.0, 0.0, 0.0, 0.0, 0.0, 0.125, 0.75, 0.125, 0.75, 0.125, 0.75, 0.125, 0.75, 0.1875, 0.75, 0.125, 0.75, 0.125, 0.75, 0.1875, 0.75, 0.125, 0.75, 0.1875, 0.75, 0.1875, 0.75, 0.125, 0.75, 0.0, 0.0, 0.0, 0.0, 0.0, 0.0, 0.0, 0.0, 0.375, 0.75, 0.375, 0.75, 0.375, 0.75, 0.375, 0.75, 0.375, 0.75, 0.375, 0.75, 0.375, 0.75, 0.375, 0.75, 0.375, 0.75, 0.375, 0.75, 0.375, 0.75, 0.375, 0.75, 0.375, 0.75, 0.375, 0.75, 0.375, 0.75, 0.1851, 0.75, 0.25, 0.75, 0.2499, 0.75, 0.1293, 0.75, 0.125, 0.75, 0.125, 0.75, 0.125, 0.75, 0.375, 0.75, 0.375, 0.75, 0.375, 0.75, 0.3148, 0.75, 0.25, 0.75, 0.25, 0.75, 0.3125, 0.75, 0.3148, 0.75, 0.375, 0.75, 0.3699, 0.75, 0.125, 0.75, 0.1851, 0.75, 0.125, 0.75, 0.375, 0.75, 0.375, 0.75, 0.375, 0.75, 0.375, 0.75, 0.375, 0.75, 0.375, 0.75, 0.375, 0.75, 0.375, 0.75, 0.375, 0.75, 0.375, 0.75, 0.375, 0.75, 0.375, 0.75, 0.375, 0.5, 0.375, 0.5, 0.375, 0.75, 0.375, 0.5, 0.375, 0.5, 0.354, 0.5, 0.2852, 0.5, 0.2852, 0.5, 0.354, 0.5, 0.354, 0.75, 0.2852, 0.75, 0.125, 0.5, 0.0, 0.0, 0.0, 0.0, 0.125, 0.5, 0.375, 0.75, 0.375, 0.5, 0.375, 0.5, 0.375, 0.75, 0.125, 0.75, 0.375, 0.75, 0.375, 0.75, 0.125, 0.75, 0.125, 0.75, 0.375, 0.75, 0.125, 0.75, 0.125, 0.5, 0.0, 0.0, 0.0, 0.0, 0.125, 0.5, 0.375, 0.75, 0.375, 0.5, 0.375, 0.75, 0.375, 0.75, 0.375, 0.6496, 0.375, 0.6714, 0.375, 0.75, 0.375, 0.5, 0.375, 0.5, 0.375, 0.75, 0.375, 0.625, 0.375, 0.5, 0.375, 0.5, 0.375, 0.75, 0.1518, 0.75, 0.2273, 0.75, 0.2273, 0.75, 0.1587, 0.75, 0.2273, 0.75, 0.375, 0.75, 0.375, 0.75, 0.2273, 0.75, 0.375, 0.75, 0.2273, 0.75, 0.2385, 0.75, 0.2599, 0.75, 0.125, 0.75, 0.1518, 0.75, 0.1518, 0.75, 0.125, 0.75, 0.125, 0.5, 0.0, 0.0, 0.0, 0.0, 0.125, 0.5, 0.125, 0.75, 0.1518, 0.75, 0.1587, 0.75, 0.2273, 0.75, 0.125, 0.75, 0.125, 0.5, 0.0, 0.0, 0.0, 0.0, 0.125, 0.5, 0.125, 0.5, 0.0, 0.0, 0.0, 0.0, 0.125, 0.5, 0.375, 0.75, 0.375, 0.6386, 0.375, 0.75, 0.125, 0.75, 0.375, 0.75, 0.375, 0.75, 0.125, 0.75, 0.375, 0.75, 0.375, 0.5, 0.0, 0.0, 0.125, 0.75, 0.125, 0.75, 0.1518, 0.75, 0.125, 0.75, 0.125, 0.5, 0.0, 0.0, 0.0, 0.0, 0.125, 0.5, 0.125, 0.75, 0.2273, 0.75, 0.375, 0.75, 0.375, 0.75, 0.2535, 0.75, 0.2313, 0.75, 0.1518, 0.75, 0.375, 0.75, 0.375, 0.5, 0.375, 0.5, 0.125, 0.75, 0.375, 0.75, 0.375, 0.75, 0.1518, 0.75, 0.375, 0.75, 0.375, 0.5, 0.375, 0.5, 0.375, 0.6386, 0.375, 0.75, 0.375, 0.75, 0.375, 0.75, 0.375, 0.75, 0.375, 0.6386, 0.375, 0.5, 0.375, 0.5, 0.375, 0.75, 0.375, 0.6386, 0.375, 0.5, 0.375, 0.5718, 0.375, 0.5895, 0.375, 0.5, 0.375, 0.5, 0.375, 0.5895, 0.375, 0.6087, 0.375, 0.5, 0.375, 0.5, 0.375, 0.6474, 0.375, 0.6651, 0.375, 0.5, 0.375, 0.5, 0.375, 0.6651, 0.375, 0.75, 0.375, 0.5, 0.375, 0.5, 0.375, 0.75, 0.375, 0.5718, 0.375, 0.5, 0.375, 0.5, 0.0, 0.0, 0.125, 0.75, 0.125, 0.75, 0.0, 0.0, 0.375, 0.75, 0.375, 0.75, 0.375, 0.75, 0.0, 0.0, 0.125, 0.75, 0.125, 0.75, 0.0, 0.0, 0.125, 0.5, 0.0, 0.0, 0.0, 0.0, 0.125, 0.5, 0.375, 0.75, 0.375, 0.6087, 0.375, 0.5895, 0.375, 0.75, 0.0, 0.0, 0.125, 0.75, 0.125, 0.75, 0.0, 0.0, 0.125, 0.5, 0.0, 0.0, 0.0, 0.0, 0.125, 0.5, 0.375, 0.75, 0.375, 0.5895, 0.375, 0.5718, 0.375, 0.75, 0.375, 0.75, 0.125, 0.75, 0.125, 0.75, 0.375, 0.75, 0.125, 0.5, 0.0, 0.0, 0.0, 0.0, 0.125, 0.5, 0.375, 0.75, 0.375, 0.5718, 0.375, 0.75, 0.125, 0.75, 0.375, 0.75, 0.375, 0.75, 0.125, 0.75, 0.0, 0.0, 0.125, 0.75, 0.0, 0.0, 0.375, 0.75, 0.375, 0.6216, 0.375, 0.6087, 0.375, 0.75, 0.125, 0.5, 0.0, 0.0, 0.0, 0.0, 0.125, 0.5, 0.0, 0.0, 0.125, 0.75, 0.125, 0.75, 0.0, 0.0, 0.125, 0.75, 0.375, 0.75, 0.375, 0.75, 0.125, 0.75, 0.125, 0.75, 0.375, 0.75, 0.375, 0.75, 0.125, 0.75, 0.125, 0.75, 0.125, 0.75, 0.125, 0.75, 0.125, 0.75, 0.125, 0.75, 0.125, 0.75, 0.125, 0.75, 0.375, 0.75, 0.375, 0.75, 0.375, 0.75, 0.375, 0.75, 0.125, 0.5, 0.0714, 0.2856, 0.0, 0.0, 0.125, 0.5, 0.0, 0.0, 0.0714, 0.2856, 0.0, 0.0, 0.2313, 0.75, 0.2535, 0.75, 0.2535, 0.75, 0.2313, 0.75, 0.2385, 0.75, 0.2313, 0.75, 0.2535, 0.75, 0.2563, 0.75, 0.1587, 0.75, 0.1518, 0.75, 0.1518, 0.75, 0.1518, 0.75, 0.2313, 0.75, 0.2385, 0.75, 0.2273, 0.75, 0.2535, 0.75, 0.375, 0.75, 0.2563, 0.75, 0.2563, 0.75, 0.375, 0.75, 0.375, 0.75, 0.375, 0.75, 0.2599, 0.75, 0.2385, 0.75, 0.2385, 0.75, 0.2599, 0.75, 0.2385, 0.75, 0.2313, 0.75, 0.2313, 0.75, 0.2385, 0.75, 0.2535, 0.75, 0.2563, 0.75, 0.2563, 0.75, 0.2535, 0.75, 0.375, 0.5, 0.375, 0.5453, 0.375, 0.5196, 0.375, 0.5453, 0.375, 0.6496, 0.375, 0.6313, 0.375, 0.5453, 0.375, 0.5, 0.375, 0.5453, 0.375, 0.5196, 0.375, 0.5453, 0.375, 0.5453, 0.375, 0.75, 0.375, 0.6789, 0.375, 0.625, 0.375, 0.5, 0.375, 0.6313, 0.375, 0.6313, 0.375, 0.5, 0.375, 0.6313, 0.375, 0.75, 0.375, 0.5, 0.375, 0.5, 0.375, 0.6313, 0.375, 0.5, 0.375, 0.5453, 0.375, 0.5, 0.375, 0.6313, 0.375, 0.6313, 0.375, 0.5, 0.375, 0.6313, 0.375, 0.5, 0.375, 0.5, 0.375, 0.6313, 0.375, 0.5453, 0.375, 0.5, 0.375, 0.5, 0.375, 0.5, 0.375, 0.6313, 0.375, 0.6313, 0.375, 0.5, 0.375, 0.5, 0.375, 0.6313, 0.375, 0.6313, 0.375, 0.5, 0.375, 0.5, 0.375, 0.6313, 0.375, 0.6313, 0.375, 0.5, 0.375, 0.5, 0.375, 0.6313, 0.375, 0.6313, 0.375, 0.5, 0.375, 0.5, 0.375, 0.6313, 0.375, 0.5, 0.375, 0.6313, 0.375, 0.5, 0.375, 0.5, 0.375, 0.6313, 0.375, 0.6614, 0.375, 0.75, 0.375, 0.6895, 0.375, 0.75, 0.375, 0.6948, 0.375, 0.6917, 0.375, 0.6614, 0.375, 0.6149, 0.375, 0.6149, 0.375, 0.6614, 0.375, 0.5544, 0.375, 0.627, 0.375, 0.627, 0.375, 0.5544, 0.375, 0.6149, 0.375, 0.5453, 0.375, 0.5, 0.375, 0.6149, 0.375, 0.6614, 0.375, 0.6895, 0.375, 0.6714, 0.375, 0.6149, 0.375, 0.5544, 0.375, 0.5544, 0.375, 0.6149, 0.375, 0.5, 0.375, 0.5589, 0.375, 0.5362, 0.375, 0.5544, 0.375, 0.5, 0.375, 0.5362, 0.375, 0.627, 0.375, 0.6614, 0.375, 0.6614, 0.375, 0.627, 0.375, 0.627, 0.375, 0.6614, 0.375, 0.6614, 0.375, 0.627, 0.375, 0.6149, 0.375, 0.5544, 0.375, 0.5544, 0.375, 0.6149, 0.375, 0.627, 0.375, 0.6614, 0.375, 0.6614, 0.375, 0.627, 0.375, 0.6614, 0.375, 0.6149, 0.375, 0.6149, 0.375, 0.6614, 0.375, 0.5544, 0.375, 0.627, 0.375, 0.627, 0.375, 0.5544, 0.375, 0.6614, 0.375, 0.6149, 0.375, 0.6149, 0.375, 0.6614, 0.375, 0.6149, 0.375, 0.5544, 0.375, 0.5544, 0.375, 0.6149, 0.375, 0.627, 0.375, 0.6614, 0.375, 0.6614, 0.375, 0.627, 0.375, 0.6149, 0.375, 0.5544, 0.375, 0.5544, 0.375, 0.6149, 0.375, 0.5544, 0.375, 0.627, 0.375, 0.627, 0.375, 0.5544, 0.375, 0.6149, 0.375, 0.5544, 0.375, 0.5544, 0.375, 0.6149, 0.375, 0.627, 0.375, 0.6614, 0.375, 0.6614, 0.375, 0.627, 0.375, 0.5544, 0.375, 0.627, 0.375, 0.627, 0.375, 0.5544, 0.375, 0.6614, 0.375, 0.6149, 0.375, 0.6149, 0.375, 0.6614, 0.375, 0.627, 0.375, 0.6614, 0.375, 0.6614, 0.375, 0.627, 0.375, 0.6614, 0.375, 0.6149, 0.375, 0.6149, 0.375, 0.6614, 0.375, 0.5544, 0.375, 0.627, 0.375, 0.627, 0.375, 0.5544, 0.375, 0.6614, 0.375, 0.6149, 0.375, 0.6149, 0.375, 0.6614, 0.375, 0.6149, 0.375, 0.5544, 0.375, 0.627, 0.375, 0.627, 0.375, 0.6614, 0.375, 0.6149, 0.375, 0.6149, 0.375, 0.5544, 0.375, 0.5544, 0.375, 0.6149, 0.375, 0.5544, 0.375, 0.627, 0.375, 0.627, 0.375, 0.5544, 0.375, 0.5, 0.375, 0.5544, 0.375, 0.6149, 0.375, 0.627, 0.375, 0.5681, 0.375, 0.5589, 0.375, 0.6098, 0.375, 0.5589, 0.375, 0.5745, 0.375, 0.5589, 0.375, 0.627, 0.375, 0.588, 0.375, 0.5681, 0.375, 0.627, 0.375, 0.6733, 0.375, 0.657, 0.375, 0.6733, 0.375, 0.6098, 0.375, 0.6447, 0.375, 0.627, 0.375, 0.6447, 0.375, 0.6833, 0.375, 0.6733, 0.375, 0.627, 0.375, 0.6833, 0.375, 0.6733, 0.375, 0.6733, 0.375, 0.6833, 0.375, 0.6098, 0.375, 0.6447, 0.375, 0.6447, 0.375, 0.6098, 0.375, 0.5681, 0.375, 0.5589, 0.375, 0.5589, 0.375, 0.5681, 0.375, 0.6447, 0.375, 0.673, 0.375, 0.6833, 0.375, 0.6447, 0.375, 0.5589, 0.375, 0.5, 0.375, 0.6098, 0.375, 0.5745, 0.375, 0.5544, 0.375, 0.5681, 0.375, 0.588, 0.375, 0.627, 0.375, 0.6733, 0.375, 0.6614, 0.375, 0.627, 0.375, 0.657, 0.375, 0.6833, 0.375, 0.673, 0.375, 0.6447, 0.375, 0.6789, 0.375, 0.6917, 0.375, 0.5, 0.375, 0.5544, 0.375, 0.5, 0.375, 0.5362, 0.375, 0.5, 0.375, 0.5, 0.375, 0.5362, 0.375, 0.5681, 0.375, 0.5544, 0.375, 0.5681, 0.375, 0.5362, 0.375, 0.5589, 0.375, 0.6833, 0.375, 0.673, 0.375, 0.6833, 0.375, 0.6733, 0.375, 0.657, 0.375, 0.627, 0.375, 0.627, 0.375, 0.5681, 0.375, 0.588, 0.375, 0.5681, 0.375, 0.5589, 0.375, 0.5745, 0.375, 0.6098, 0.375, 0.6098, 0.375, 0.75, 0.375, 0.6614, 0.375, 0.6948, 0.375, 0.6714, 0.375, 0.6895, 0.375, 0.75, 0.375, 0.6313, 0.375, 0.6496, 0.375, 0.75, 0.375, 0.6714, 0.375, 0.6496, 0.375, 0.5453, 0.375, 0.6149, 0.375, 0.6895, 0.375, 0.75, 0.375, 0.75, 0.375, 0.6917, 0.375, 0.6789, 0.375, 0.75, 0.375, 0.625, 0.375, 0.6789, 0.375, 0.6447, 0.375, 0.6098, 0.375, 0.5, 0.375, 0.6917, 0.375, 0.6948, 0.375, 0.6614, 0.375, 0.6733, 0.375, 0.6833, 0.375, 0.6948, 0.375, 0.75, 0.375, 0.75, 0.125, 0.75, 0.375, 0.75, 0.375, 0.75, 0.125, 0.75, 0.0, 0.0, 0.125, 0.75, 0.125, 0.75, 0.0, 0.0, 0.125, 0.5, 0.0, 0.0, 0.0, 0.0, 0.125, 0.5, 0.375, 0.75, 0.375, 0.6651, 0.375, 0.6474, 0.375, 0.75, 0.375, 0.6345, 0.375, 0.6474, 0.375, 0.5, 0.375, 0.5, 0.375, 0.6651, 0.375, 0.6474, 0.375, 0.6474, 0.375, 0.6651, 0.375, 0.6087, 0.375, 0.6216, 0.375, 0.5, 0.375, 0.5, 0.375, 0.6216, 0.375, 0.6345, 0.375, 0.5, 0.375, 0.5, 0.125, 0.75, 0.375, 0.75, 0.375, 0.75, 0.125, 0.75, 0.125, 0.75, 0.375, 0.75, 0.375, 0.75, 0.125, 0.75, 0.0, 0.0, 0.125, 0.75, 0.125, 0.75, 0.0, 0.0, 0.0, 0.0, 0.125, 0.75, 0.125, 0.75, 0.0, 0.0, 0.125, 0.5, 0.0, 0.0, 0.0, 0.0, 0.125, 0.5, 0.125, 0.5, 0.0, 0.0, 0.0, 0.0, 0.125, 0.5, 0.375, 0.75, 0.375, 0.6474, 0.375, 0.6345, 0.375, 0.75, 0.375, 0.75, 0.375, 0.6345, 0.375, 0.6216, 0.375, 0.75, 0.375, 0.6474, 0.375, 0.6345, 0.375, 0.6345, 0.375, 0.6474, 0.375, 0.6345, 0.375, 0.6216, 0.375, 0.6216, 0.375, 0.6345])
me_cube.materials.append(mat_material)
me_cube.materials.append(mat_material_001)
me_cube.materials.append(mat_material_002)
me_cube.materials.append(mat_material_003)
me_cube.materials.append(mat_material_004)
me_cube.materials.append(mat_material_005)
me_cube.materials.append(mat_material_006)
me_cube.materials.append(mat_material_007)
me_cube.materials.append(mat_material_014)
me_cube.materials.append(mat_material_015)
me_cube.materials.append(mat_material_016)
me_cube.materials.append(mat_material_017)
me_cube.use_mirror_vertex_groups = False
me_cube.update()

# ---- objects
ob_cube = bpy.data.objects.new('Cube', me_cube)
ob_light = bpy.data.objects.new('Light', light_light)
ob_camera = bpy.data.objects.new('Camera', cam_camera)

# ---- transforms, parenting, visibility, modifiers, constraints
ob_cube.location = (0.0, 0.0, 0.0)
ob_cube.lock_rotations_4d = False
ob_cube.empty_display_type = 'ARROWS'
ob_cube.lineart.crease_threshold = 0.0
_m = ob_cube.modifiers.new('Mirror', 'MIRROR')
_m.use_axis = (False, True, False)
_m.use_clip = True
ob_light.location = (4.016, 0.6443, 8.369)
ob_light.rotation_euler = (0.6503, 0.05522, 1.866)
ob_light.lock_rotations_4d = False
ob_light.empty_display_type = 'ARROWS'
ob_light.color = (0.0, 0.0, 0.0, 0.0)
ob_light.lineart.crease_threshold = 0.0
ob_camera.location = (7.359, -6.926, 4.958)
ob_camera.rotation_euler = (1.109, 0.0, 0.8149)
ob_camera.lock_rotations_4d = False
ob_camera.empty_display_type = 'ARROWS'
ob_camera.color = (0.0, 0.0, 0.0, 0.0)
ob_camera.display_type = 'WIRE'
ob_camera.lineart.crease_threshold = 0.0

# ---- collection membership
col_collection.objects.link(ob_cube)
col_collection.objects.link(ob_light)
col_collection.objects.link(ob_camera)

# ---- scene / render settings (as saved in the file)
scene.camera = ob_camera
scene.frame_start = 1; scene.frame_end = 250; scene.frame_set(1)
scene.render.engine = 'BLENDER_EEVEE_NEXT'
scene.render.bake_bias = 0.0
scene.render.bake_samples = 0
scene.cycles.sampling_pattern = 'TABULATED_SOBOL'
scene.eevee.use_volume_custom_range = False
bpy.context.view_layer.update()
